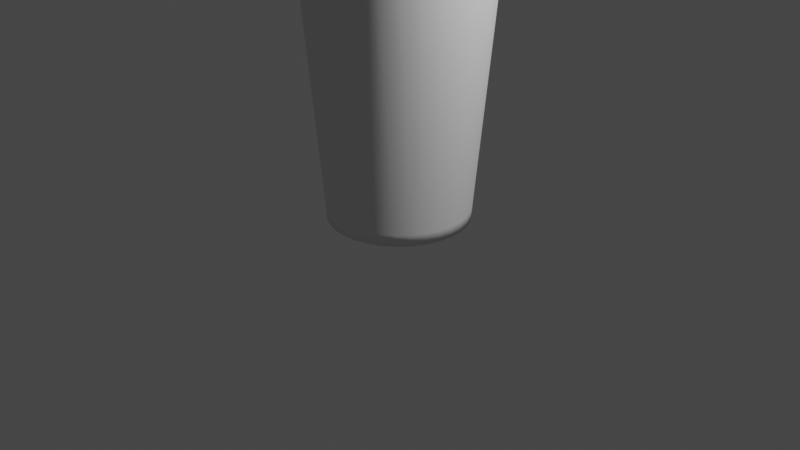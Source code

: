 # Source: Cup.blend  (saved by Blender 2.92.15; exported with 4.5.12 LTS)
import bpy
from mathutils import Matrix  # noqa: F401  (used for matrix-valued properties, if any)

bpy.ops.wm.read_factory_settings(use_empty=True)
scene = bpy.context.scene
scene.name = 'Scene'

# ---- collections
col_collection = bpy.data.collections.new('Collection'); scene.collection.children.link(col_collection)

# ---- world
world_world = bpy.data.worlds.new('World'); scene.world = world_world
world_world.use_nodes = True; world_world.node_tree.nodes.clear()
_N = world_world.node_tree.nodes; _L = world_world.node_tree.links
n0 = _N.new('ShaderNodeOutputWorld'); n0.name = 'World Output'; n0.location = (300, 300)
n1 = _N.new('ShaderNodeBackground'); n1.name = 'Background'; n1.location = (10, 300)
n1.inputs[0].default_value = (0.05088, 0.05088, 0.05088, 1.0)
_L.new(n1.outputs[0], n0.inputs[0])
n0.is_active_output = True
world_world.color = (0.05088, 0.05088, 0.05088)
world_world.use_sun_shadow = False
world_world.sun_shadow_jitter_overblur = 0.0

# ---- cameras
cam_camera = bpy.data.cameras.new('Camera')
cam_camera.clip_end = 100.0
cam_camera.ortho_scale = 7.314

# ---- lights
light_light = bpy.data.lights.new('Light', 'POINT')
light_light.transmission_factor = 0.0
light_light.energy = 1000.0
light_light.shadow_soft_size = 0.1
light_light.shadow_maximum_resolution = 0.006
light_light.use_absolute_resolution = True

# ---- meshes
me_cylinder = bpy.data.meshes.new('Cylinder')
me_cylinder.from_pydata([(4.629e-08, 0.5565, 0.01786), (0.0, 1.0, 3.295), (0.1086, 0.5458, 0.01786), (0.1951, 0.9808, 3.295), (0.213, 0.5141, 0.01786), (0.3827, 0.9239, 3.295), (0.3092, 0.4627, 0.01786), (0.5556, 0.8315, 3.295), (0.3935, 0.3935, 0.01786), (0.7071, 0.7071, 3.295), (0.4627, 0.3092, 0.01786), (0.8315, 0.5556, 3.295), (0.5141, 0.213, 0.01786), (0.9239, 0.3827, 3.295), (0.5458, 0.1086, 0.01786), (0.9808, 0.1951, 3.295), (0.5565, 1.759e-07, 0.01786), (1.0, 7.55e-08, 3.295), (0.5458, -0.1086, 0.01786), (0.9808, -0.1951, 3.295), (0.5141, -0.213, 0.01786), (0.9239, -0.3827, 3.295), (0.4627, -0.3092, 0.01786), (0.8315, -0.5556, 3.295), (0.3935, -0.3935, 0.01786), (0.7071, -0.7071, 3.295), (0.3092, -0.4627, 0.01786), (0.5556, -0.8315, 3.295), (0.213, -0.5141, 0.01786), (0.3827, -0.9239, 3.295), (0.1086, -0.5458, 0.01786), (0.1951, -0.9808, 3.295), (-1.35e-07, -0.5565, 0.01786), (-3.258e-07, -1.0, 3.295), (-0.1086, -0.5458, 0.01786), (-0.1951, -0.9808, 3.295), (-0.213, -0.5141, 0.01786), (-0.3827, -0.9239, 3.295), (-0.3092, -0.4627, 0.01786), (-0.5556, -0.8315, 3.295), (-0.3935, -0.3935, 0.01786), (-0.7071, -0.7071, 3.295), (-0.4627, -0.3092, 0.01786), (-0.8315, -0.5556, 3.295), (-0.5141, -0.213, 0.01786), (-0.9239, -0.3827, 3.295), (-0.5458, -0.1086, 0.01786), (-0.9808, -0.1951, 3.295), (-0.5565, 6.712e-07, 0.01786), (-1.0, 9.656e-07, 3.295), (-0.5458, 0.1086, 0.01786), (-0.9808, 0.1951, 3.295), (-0.5141, 0.213, 0.01786), (-0.9239, 0.3827, 3.295), (-0.4627, 0.3092, 0.01786), (-0.8315, 0.5556, 3.295), (-0.3935, 0.3935, 0.01786), (-0.7071, 0.7071, 3.295), (-0.3092, 0.4627, 0.01786), (-0.5556, 0.8315, 3.295), (-0.213, 0.5141, 0.01786), (-0.3827, 0.9239, 3.295), (-0.1086, 0.5458, 0.01786), (-0.1951, 0.9808, 3.295), (5.579e-08, 0.9574, 3.292), (0.1868, 0.939, 3.292), (0.3664, 0.8845, 3.292), (0.5319, 0.7961, 3.292), (0.677, 0.677, 3.292), (0.7961, 0.5319, 3.292), (0.8845, 0.3664, 3.292), (0.939, 0.1868, 3.292), (0.9574, 7.455e-08, 3.292), (0.939, -0.1868, 3.292), (0.8845, -0.3664, 3.292), (0.7961, -0.5319, 3.292), (0.677, -0.677, 3.292), (0.5319, -0.7961, 3.292), (0.3664, -0.8845, 3.292), (0.1868, -0.939, 3.292), (-2.562e-07, -0.9574, 3.292), (-0.1868, -0.939, 3.292), (-0.3664, -0.8845, 3.292), (-0.5319, -0.7961, 3.292), (-0.677, -0.677, 3.292), (-0.7961, -0.5319, 3.292), (-0.8845, -0.3664, 3.292), (-0.939, -0.1868, 3.292), (-0.9574, 9.267e-07, 3.292), (-0.939, 0.1868, 3.292), (-0.8845, 0.3664, 3.292), (-0.796, 0.5319, 3.292), (-0.677, 0.677, 3.292), (-0.5319, 0.7961, 3.292), (-0.3664, 0.8845, 3.292), (-0.1868, 0.939, 3.292), (9.279e-08, 0.6967, 0.3215), (0.1359, 0.6833, 0.3215), (0.2666, 0.6437, 0.3215), (0.3871, 0.5793, 0.3215), (0.4927, 0.4927, 0.3215), (0.5793, 0.3871, 0.3215), (0.6437, 0.2666, 0.3215), (0.6833, 0.1359, 0.3215), (0.6967, 1.409e-07, 0.3215), (0.6833, -0.1359, 0.3215), (0.6437, -0.2666, 0.3215), (0.5793, -0.3871, 0.3215), (0.4927, -0.4927, 0.3215), (0.3871, -0.5793, 0.3215), (0.2666, -0.6437, 0.3215), (0.1359, -0.6833, 0.3215), (-1.342e-07, -0.6967, 0.3215), (-0.1359, -0.6833, 0.3215), (-0.2666, -0.6437, 0.3215), (-0.3871, -0.5793, 0.3215), (-0.4927, -0.4927, 0.3215), (-0.5793, -0.3871, 0.3215), (-0.6437, -0.2666, 0.3215), (-0.6833, -0.1359, 0.3215), (-0.6967, 7.611e-07, 0.3215), (-0.6833, 0.1359, 0.3215), (-0.6437, 0.2666, 0.3215), (-0.5793, 0.3871, 0.3215), (-0.4927, 0.4927, 0.3215), (-0.3871, 0.5793, 0.3215), (-0.2666, 0.6437, 0.3215), (-0.1359, 0.6833, 0.3215), (0.1106, 0.5561, 0.3827), (1.184e-07, 0.567, 0.3827), (0.217, 0.5239, 0.3827), (0.315, 0.4715, 0.3827), (0.4009, 0.4009, 0.3827), (0.4715, 0.315, 0.3827), (0.5239, 0.217, 0.3827), (0.5561, 0.1106, 0.3827), (0.567, 1.777e-07, 0.3827), (0.5561, -0.1106, 0.3827), (0.5239, -0.217, 0.3827), (0.4715, -0.315, 0.3827), (0.4009, -0.4009, 0.3827), (0.315, -0.4715, 0.3827), (0.217, -0.5239, 0.3827), (0.1106, -0.5561, 0.3827), (-6.64e-08, -0.567, 0.3827), (-0.1106, -0.5561, 0.3827), (-0.217, -0.5239, 0.3827), (-0.315, -0.4715, 0.3827), (-0.4009, -0.4009, 0.3827), (-0.4715, -0.315, 0.3827), (-0.5239, -0.217, 0.3827), (-0.5561, -0.1106, 0.3827), (-0.567, 6.824e-07, 0.3827), (-0.5561, 0.1106, 0.3827), (-0.5239, 0.217, 0.3827), (-0.4715, 0.315, 0.3827), (-0.4009, 0.4009, 0.3827), (-0.315, 0.4715, 0.3827), (-0.217, 0.5239, 0.3827), (-0.1106, 0.5561, 0.3827), (5.38e-10, 0.9955, 3.242), (0.1942, 0.9764, 3.242), (0.381, 0.9198, 3.242), (0.5531, 0.8278, 3.242), (0.704, 0.704, 3.242), (0.8278, 0.5531, 3.242), (0.9198, 0.381, 3.242), (0.9764, 0.1942, 3.242), (0.9955, 7.647e-08, 3.242), (0.9764, -0.1942, 3.242), (0.9198, -0.381, 3.242), (0.8278, -0.5531, 3.242), (0.704, -0.704, 3.242), (0.5531, -0.8278, 3.242), (0.381, -0.9198, 3.242), (0.1942, -0.9764, 3.242), (-3.239e-07, -0.9955, 3.242), (-0.1942, -0.9764, 3.242), (-0.381, -0.9198, 3.242), (-0.5531, -0.8278, 3.242), (-0.704, -0.704, 3.242), (-0.8278, -0.5531, 3.242), (-0.9198, -0.381, 3.242), (-0.9764, -0.1942, 3.242), (-0.9955, 9.626e-07, 3.242), (-0.9764, 0.1942, 3.242), (-0.9198, 0.381, 3.242), (-0.8278, 0.5531, 3.242), (-0.704, 0.704, 3.242), (-0.5531, 0.8278, 3.242), (-0.381, 0.9198, 3.242), (-0.1942, 0.9764, 3.242), (0.792, 0.5292, 3.236), (0.88, 0.3645, 3.236), (-0.5292, -0.792, 3.236), (-0.6735, -0.6735, 3.236), (0.9342, 0.1858, 3.236), (-0.792, -0.5292, 3.236), (0.9525, 7.58e-08, 3.236), (-0.88, -0.3645, 3.236), (0.9342, -0.1858, 3.236), (-0.9342, -0.1858, 3.236), (0.88, -0.3645, 3.236), (-0.9525, 9.236e-07, 3.236), (0.792, -0.5292, 3.236), (-0.9342, 0.1858, 3.236), (0.6735, -0.6735, 3.236), (-0.88, 0.3645, 3.236), (0.5292, -0.792, 3.236), (-0.792, 0.5292, 3.236), (0.3645, -0.88, 3.236), (5.649e-08, 0.9525, 3.236), (0.1858, 0.9342, 3.236), (-0.6735, 0.6735, 3.236), (0.1858, -0.9342, 3.236), (0.3645, 0.88, 3.236), (-0.5292, 0.792, 3.236), (-2.539e-07, -0.9525, 3.236), (0.5292, 0.792, 3.236), (-0.3645, 0.88, 3.236), (-0.1858, -0.9342, 3.236), (0.6735, 0.6735, 3.236), (-0.1858, 0.9342, 3.236), (-0.3645, -0.88, 3.236), (0.1427, 0.7175, 0.06076), (0.28, 0.6759, 0.06076), (0.4064, 0.6083, 0.06076), (0.5173, 0.5173, 0.06076), (0.6083, 0.4064, 0.06076), (0.6759, 0.28, 0.06076), (0.7175, 0.1427, 0.06076), (0.7316, 1.341e-07, 0.06076), (0.7175, -0.1427, 0.06076), (0.6759, -0.28, 0.06076), (0.6083, -0.4064, 0.06076), (0.5173, -0.5173, 0.06076), (0.4064, -0.6083, 0.06076), (0.28, -0.6759, 0.06076), (0.1427, -0.7175, 0.06076), (-2.06e-07, -0.7316, 0.06076), (-0.1427, -0.7175, 0.06076), (-0.28, -0.6759, 0.06076), (-0.4064, -0.6083, 0.06076), (-0.5173, -0.5173, 0.06076), (-0.6083, -0.4064, 0.06076), (-0.6759, -0.28, 0.06076), (-0.7175, -0.1427, 0.06076), (-0.7316, 7.852e-07, 0.06076), (-0.7175, 0.1427, 0.06076), (-0.6759, 0.28, 0.06076), (-0.6083, 0.4064, 0.06076), (-0.5173, 0.5173, 0.06076), (-0.4064, 0.6083, 0.06076), (-0.28, 0.6759, 0.06076), (-0.1427, 0.7175, 0.06076), (3.239e-08, 0.7316, 0.06076), (3.166e-08, 0.7376, 0.1799), (0.1439, 0.7234, 0.1799), (0.2823, 0.6815, 0.1799), (0.4098, 0.6133, 0.1799), (0.5216, 0.5216, 0.1799), (0.6133, 0.4098, 0.1799), (0.6815, 0.2823, 0.1799), (0.7234, 0.1439, 0.1799), (0.7376, 1.327e-07, 0.1799), (0.7234, -0.1439, 0.1799), (0.6815, -0.2823, 0.1799), (0.6133, -0.4098, 0.1799), (0.5216, -0.5216, 0.1799), (0.4098, -0.6133, 0.1799), (0.2823, -0.6815, 0.1799), (0.1439, -0.7234, 0.1799), (-2.087e-07, -0.7376, 0.1799), (-0.1439, -0.7234, 0.1799), (-0.2823, -0.6815, 0.1799), (-0.4098, -0.6133, 0.1799), (-0.5216, -0.5216, 0.1799), (-0.6133, -0.4098, 0.1799), (-0.6815, -0.2823, 0.1799), (-0.7234, -0.1439, 0.1799), (-0.7376, 7.893e-07, 0.1799), (-0.7234, 0.1439, 0.1799), (-0.6815, 0.2823, 0.1799), (-0.6133, 0.4098, 0.1799), (-0.5216, 0.5216, 0.1799), (-0.4098, 0.6133, 0.1799), (-0.2823, 0.6815, 0.1799), (-0.1439, 0.7234, 0.1799), (0.5913, 0.3951, 0.4852), (-0.3951, -0.5912, 0.4852), (9.075e-08, 0.7111, 0.4852), (0.657, 0.2721, 0.4852), (-0.5028, -0.5028, 0.4852), (0.6974, 0.1387, 0.4852), (-0.5913, -0.3951, 0.4852), (0.7111, 1.373e-07, 0.4852), (-0.657, -0.2721, 0.4852), (0.6974, -0.1387, 0.4852), (-0.6974, -0.1387, 0.4852), (0.657, -0.2721, 0.4852), (-0.7111, 7.702e-07, 0.4852), (0.5913, -0.3951, 0.4852), (-0.6974, 0.1387, 0.4852), (0.5028, -0.5028, 0.4852), (-0.657, 0.2721, 0.4852), (0.3951, -0.5913, 0.4852), (-0.5912, 0.3951, 0.4852), (0.2721, -0.657, 0.4852), (0.1387, 0.6974, 0.4852), (-0.5028, 0.5028, 0.4852), (0.1387, -0.6974, 0.4852), (0.2721, 0.657, 0.4852), (-0.3951, 0.5913, 0.4852), (-1.41e-07, -0.7111, 0.4852), (0.3951, 0.5913, 0.4852), (-0.2721, 0.657, 0.4852), (-0.1387, -0.6974, 0.4852), (0.5028, 0.5028, 0.4852), (-0.1387, 0.6974, 0.4852), (-0.2721, -0.657, 0.4852)], [], [(160, 1, 3, 161), (161, 3, 5, 162), (162, 5, 7, 163), (163, 7, 9, 164), (164, 9, 11, 165), (165, 11, 13, 166), (166, 13, 15, 167), (167, 15, 17, 168), (168, 17, 19, 169), (169, 19, 21, 170), (170, 21, 23, 171), (171, 23, 25, 172), (172, 25, 27, 173), (173, 27, 29, 174), (174, 29, 31, 175), (175, 31, 33, 176), (176, 33, 35, 177), (177, 35, 37, 178), (178, 37, 39, 179), (179, 39, 41, 180), (180, 41, 43, 181), (181, 43, 45, 182), (182, 45, 47, 183), (183, 47, 49, 184), (184, 49, 51, 185), (185, 51, 53, 186), (186, 53, 55, 187), (187, 55, 57, 188), (188, 57, 59, 189), (189, 59, 61, 190), (7, 5, 66, 67), (190, 61, 63, 191), (191, 63, 1, 160), (0, 2, 4, 6, 8, 10, 12, 14, 16, 18, 20, 22, 24, 26, 28, 30, 32, 34, 36, 38, 40, 42, 44, 46, 48, 50, 52, 54, 56, 58, 60, 62), (291, 288, 101, 102), (25, 23, 75, 76), (43, 41, 84, 85), (61, 59, 93, 94), (17, 15, 71, 72), (35, 33, 80, 81), (53, 51, 89, 90), (9, 7, 67, 68), (27, 25, 76, 77), (45, 43, 85, 86), (63, 61, 94, 95), (19, 17, 72, 73), (37, 35, 81, 82), (55, 53, 90, 91), (11, 9, 68, 69), (29, 27, 77, 78), (47, 45, 86, 87), (3, 1, 64, 65), (1, 63, 95, 64), (21, 19, 73, 74), (39, 37, 82, 83), (57, 55, 91, 92), (13, 11, 69, 70), (31, 29, 78, 79), (49, 47, 87, 88), (5, 3, 65, 66), (23, 21, 74, 75), (41, 39, 83, 84), (59, 57, 92, 93), (15, 13, 70, 71), (33, 31, 79, 80), (51, 49, 88, 89), (105, 104, 136, 137), (292, 289, 115, 116), (293, 291, 102, 103), (294, 292, 116, 117), (295, 293, 103, 104), (296, 294, 117, 118), (297, 295, 104, 105), (298, 296, 118, 119), (299, 297, 105, 106), (300, 298, 119, 120), (301, 299, 106, 107), (302, 300, 120, 121), (303, 301, 107, 108), (304, 302, 121, 122), (305, 303, 108, 109), (306, 304, 122, 123), (307, 305, 109, 110), (308, 290, 96, 97), (309, 306, 123, 124), (310, 307, 110, 111), (311, 308, 97, 98), (312, 309, 124, 125), (313, 310, 111, 112), (314, 311, 98, 99), (315, 312, 125, 126), (316, 313, 112, 113), (317, 314, 99, 100), (318, 315, 126, 127), (319, 316, 113, 114), (288, 317, 100, 101), (290, 318, 127, 96), (289, 319, 114, 115), (128, 129, 159, 158, 157, 156, 155, 154, 153, 152, 151, 150, 149, 148, 147, 146, 145, 144, 143, 142, 141, 140, 139, 138, 137, 136, 135, 134, 133, 132, 131, 130), (119, 118, 150, 151), (106, 105, 137, 138), (120, 119, 151, 152), (107, 106, 138, 139), (121, 120, 152, 153), (108, 107, 139, 140), (122, 121, 153, 154), (109, 108, 140, 141), (123, 122, 154, 155), (110, 109, 141, 142), (97, 96, 129, 128), (124, 123, 155, 156), (111, 110, 142, 143), (98, 97, 128, 130), (125, 124, 156, 157), (112, 111, 143, 144), (99, 98, 130, 131), (126, 125, 157, 158), (113, 112, 144, 145), (100, 99, 131, 132), (127, 126, 158, 159), (114, 113, 145, 146), (101, 100, 132, 133), (96, 127, 159, 129), (115, 114, 146, 147), (102, 101, 133, 134), (116, 115, 147, 148), (103, 102, 134, 135), (117, 116, 148, 149), (104, 103, 135, 136), (118, 117, 149, 150), (287, 191, 160, 256), (286, 190, 191, 287), (285, 189, 190, 286), (284, 188, 189, 285), (283, 187, 188, 284), (282, 186, 187, 283), (281, 185, 186, 282), (280, 184, 185, 281), (279, 183, 184, 280), (278, 182, 183, 279), (277, 181, 182, 278), (276, 180, 181, 277), (275, 179, 180, 276), (274, 178, 179, 275), (273, 177, 178, 274), (272, 176, 177, 273), (271, 175, 176, 272), (270, 174, 175, 271), (269, 173, 174, 270), (268, 172, 173, 269), (267, 171, 172, 268), (266, 170, 171, 267), (265, 169, 170, 266), (264, 168, 169, 265), (263, 167, 168, 264), (262, 166, 167, 263), (261, 165, 166, 262), (260, 164, 165, 261), (259, 163, 164, 260), (258, 162, 163, 259), (257, 161, 162, 258), (256, 160, 161, 257), (83, 82, 223, 194), (64, 95, 222, 211), (69, 68, 221, 192), (82, 81, 220, 223), (95, 94, 219, 222), (68, 67, 218, 221), (81, 80, 217, 220), (94, 93, 216, 219), (67, 66, 215, 218), (80, 79, 214, 217), (93, 92, 213, 216), (66, 65, 212, 215), (79, 78, 210, 214), (92, 91, 209, 213), (65, 64, 211, 212), (78, 77, 208, 210), (91, 90, 207, 209), (77, 76, 206, 208), (90, 89, 205, 207), (76, 75, 204, 206), (89, 88, 203, 205), (75, 74, 202, 204), (88, 87, 201, 203), (74, 73, 200, 202), (87, 86, 199, 201), (73, 72, 198, 200), (86, 85, 197, 199), (72, 71, 196, 198), (85, 84, 195, 197), (71, 70, 193, 196), (84, 83, 194, 195), (70, 69, 192, 193), (0, 255, 224, 2), (2, 224, 225, 4), (4, 225, 226, 6), (6, 226, 227, 8), (8, 227, 228, 10), (10, 228, 229, 12), (12, 229, 230, 14), (14, 230, 231, 16), (16, 231, 232, 18), (18, 232, 233, 20), (20, 233, 234, 22), (22, 234, 235, 24), (24, 235, 236, 26), (26, 236, 237, 28), (28, 237, 238, 30), (30, 238, 239, 32), (32, 239, 240, 34), (34, 240, 241, 36), (36, 241, 242, 38), (38, 242, 243, 40), (40, 243, 244, 42), (42, 244, 245, 44), (44, 245, 246, 46), (46, 246, 247, 48), (48, 247, 248, 50), (50, 248, 249, 52), (52, 249, 250, 54), (54, 250, 251, 56), (56, 251, 252, 58), (58, 252, 253, 60), (60, 253, 254, 62), (62, 254, 255, 0), (255, 256, 257, 224), (224, 257, 258, 225), (225, 258, 259, 226), (226, 259, 260, 227), (227, 260, 261, 228), (228, 261, 262, 229), (229, 262, 263, 230), (230, 263, 264, 231), (231, 264, 265, 232), (232, 265, 266, 233), (233, 266, 267, 234), (234, 267, 268, 235), (235, 268, 269, 236), (236, 269, 270, 237), (237, 270, 271, 238), (238, 271, 272, 239), (239, 272, 273, 240), (240, 273, 274, 241), (241, 274, 275, 242), (242, 275, 276, 243), (243, 276, 277, 244), (244, 277, 278, 245), (245, 278, 279, 246), (246, 279, 280, 247), (247, 280, 281, 248), (248, 281, 282, 249), (249, 282, 283, 250), (250, 283, 284, 251), (251, 284, 285, 252), (252, 285, 286, 253), (253, 286, 287, 254), (254, 287, 256, 255), (194, 223, 319, 289), (211, 222, 318, 290), (192, 221, 317, 288), (223, 220, 316, 319), (222, 219, 315, 318), (221, 218, 314, 317), (220, 217, 313, 316), (219, 216, 312, 315), (218, 215, 311, 314), (217, 214, 310, 313), (216, 213, 309, 312), (215, 212, 308, 311), (214, 210, 307, 310), (213, 209, 306, 309), (212, 211, 290, 308), (210, 208, 305, 307), (209, 207, 304, 306), (208, 206, 303, 305), (207, 205, 302, 304), (206, 204, 301, 303), (205, 203, 300, 302), (204, 202, 299, 301), (203, 201, 298, 300), (202, 200, 297, 299), (201, 199, 296, 298), (200, 198, 295, 297), (199, 197, 294, 296), (198, 196, 293, 295), (197, 195, 292, 294), (196, 193, 291, 293), (195, 194, 289, 292), (193, 192, 288, 291)])
me_cylinder.polygons.foreach_set('use_smooth', [True] * 290)
_uv = me_cylinder.uv_layers.new(name='UVMap')
_uv.uv.foreach_set('vector', [1.0, 0.9919, 1.0, 1.0, 0.9688, 1.0, 0.9688, 0.9919, 0.9688, 0.9919, 0.9688, 1.0, 0.9375, 1.0, 0.9375, 0.9919, 0.9375, 0.9919, 0.9375, 1.0, 0.9062, 1.0, 0.9062, 0.9919, 0.9062, 0.9919, 0.9062, 1.0, 0.875, 1.0, 0.875, 0.9919, 0.875, 0.9919, 0.875, 1.0, 0.8438, 1.0, 0.8438, 0.9919, 0.8438, 0.9919, 0.8438, 1.0, 0.8125, 1.0, 0.8125, 0.9919, 0.8125, 0.9919, 0.8125, 1.0, 0.7812, 1.0, 0.7812, 0.9919, 0.7812, 0.9919, 0.7812, 1.0, 0.75, 1.0, 0.75, 0.9919, 0.75, 0.9919, 0.75, 1.0, 0.7188, 1.0, 0.7188, 0.9919, 0.7188, 0.9919, 0.7188, 1.0, 0.6875, 1.0, 0.6875, 0.9919, 0.6875, 0.9919, 0.6875, 1.0, 0.6562, 1.0, 0.6562, 0.9919, 0.6562, 0.9919, 0.6562, 1.0, 0.625, 1.0, 0.625, 0.9919, 0.625, 0.9919, 0.625, 1.0, 0.5938, 1.0, 0.5938, 0.9919, 0.5938, 0.9919, 0.5938, 1.0, 0.5625, 1.0, 0.5625, 0.9919, 0.5625, 0.9919, 0.5625, 1.0, 0.5312, 1.0, 0.5312, 0.9919, 0.5312, 0.9919, 0.5312, 1.0, 0.5, 1.0, 0.5, 0.9919, 0.5, 0.9919, 0.5, 1.0, 0.4688, 1.0, 0.4688, 0.9919, 0.4688, 0.9919, 0.4688, 1.0, 0.4375, 1.0, 0.4375, 0.9919, 0.4375, 0.9919, 0.4375, 1.0, 0.4062, 1.0, 0.4062, 0.9919, 0.4062, 0.9919, 0.4062, 1.0, 0.375, 1.0, 0.375, 0.9919, 0.375, 0.9919, 0.375, 1.0, 0.3438, 1.0, 0.3438, 0.9919, 0.3438, 0.9919, 0.3438, 1.0, 0.3125, 1.0, 0.3125, 0.9919, 0.3125, 0.9919, 0.3125, 1.0, 0.2812, 1.0, 0.2812, 0.9919, 0.2812, 0.9919, 0.2812, 1.0, 0.25, 1.0, 0.25, 0.9919, 0.25, 0.9919, 0.25, 1.0, 0.2188, 1.0, 0.2188, 0.9919, 0.2188, 0.9919, 0.2188, 1.0, 0.1875, 1.0, 0.1875, 0.9919, 0.1875, 0.9919, 0.1875, 1.0, 0.1562, 1.0, 0.1562, 0.9919, 0.1562, 0.9919, 0.1562, 1.0, 0.125, 1.0, 0.125, 0.9919, 0.125, 0.9919, 0.125, 1.0, 0.09375, 1.0, 0.09375, 0.9919, 0.09375, 0.9919, 0.09375, 1.0, 0.0625, 1.0, 0.0625, 0.9919, 0.9062, 1.0, 0.9375, 1.0, 0.9375, 1.0, 0.9062, 1.0, 0.0625, 0.9919, 0.0625, 1.0, 0.03125, 1.0, 0.03125, 0.9919, 0.03125, 0.9919, 0.03125, 1.0, 0.0, 1.0, 0.0, 0.9919, 0.75, 0.49, 0.7968, 0.4854, 0.8418, 0.4717, 0.8833, 0.4496, 0.9197, 0.4197, 0.9496, 0.3833, 0.9717, 0.3418, 0.9854, 0.2968, 0.99, 0.25, 0.9854, 0.2032, 0.9717, 0.1582, 0.9496, 0.1167, 0.9197, 0.08029, 0.8833, 0.05045, 0.8418, 0.02827, 0.7968, 0.01461, 0.75, 0.01, 0.7032, 0.01461, 0.6582, 0.02827, 0.6167, 0.05045, 0.5803, 0.08029, 0.5504, 0.1167, 0.5283, 0.1582, 0.5146, 0.2032, 0.51, 0.25, 0.5146, 0.2968, 0.5283, 0.3418, 0.5504, 0.3833, 0.5803, 0.4197, 0.6167, 0.4496, 0.6582, 0.4717, 0.7032, 0.4854, 0.8125, 1.0, 0.8438, 1.0, 0.8438, 1.0, 0.8125, 1.0, 0.625, 1.0, 0.6562, 1.0, 0.6562, 1.0, 0.625, 1.0, 0.3438, 1.0, 0.375, 1.0, 0.375, 1.0, 0.3438, 1.0, 0.0625, 1.0, 0.09375, 1.0, 0.09375, 1.0, 0.0625, 1.0, 0.75, 1.0, 0.7812, 1.0, 0.7812, 1.0, 0.75, 1.0, 0.4688, 1.0, 0.5, 1.0, 0.5, 1.0, 0.4688, 1.0, 0.1875, 1.0, 0.2188, 1.0, 0.2188, 1.0, 0.1875, 1.0, 0.875, 1.0, 0.9062, 1.0, 0.9062, 1.0, 0.875, 1.0, 0.5938, 1.0, 0.625, 1.0, 0.625, 1.0, 0.5938, 1.0, 0.3125, 1.0, 0.3438, 1.0, 0.3438, 1.0, 0.3125, 1.0, 0.03125, 1.0, 0.0625, 1.0, 0.0625, 1.0, 0.03125, 1.0, 0.7188, 1.0, 0.75, 1.0, 0.75, 1.0, 0.7188, 1.0, 0.4375, 1.0, 0.4688, 1.0, 0.4688, 1.0, 0.4375, 1.0, 0.1562, 1.0, 0.1875, 1.0, 0.1875, 1.0, 0.1562, 1.0, 0.8438, 1.0, 0.875, 1.0, 0.875, 1.0, 0.8438, 1.0, 0.5625, 1.0, 0.5938, 1.0, 0.5938, 1.0, 0.5625, 1.0, 0.2812, 1.0, 0.3125, 1.0, 0.3125, 1.0, 0.2812, 1.0, 0.9688, 1.0, 1.0, 1.0, 1.0, 1.0, 0.9688, 1.0, 0.0, 1.0, 0.03125, 1.0, 0.03125, 1.0, 0.0, 1.0, 0.6875, 1.0, 0.7188, 1.0, 0.7188, 1.0, 0.6875, 1.0, 0.4062, 1.0, 0.4375, 1.0, 0.4375, 1.0, 0.4062, 1.0, 0.125, 1.0, 0.1562, 1.0, 0.1562, 1.0, 0.125, 1.0, 0.8125, 1.0, 0.8438, 1.0, 0.8438, 1.0, 0.8125, 1.0, 0.5312, 1.0, 0.5625, 1.0, 0.5625, 1.0, 0.5312, 1.0, 0.25, 1.0, 0.2812, 1.0, 0.2812, 1.0, 0.25, 1.0, 0.9375, 1.0, 0.9688, 1.0, 0.9688, 1.0, 0.9375, 1.0, 0.6562, 1.0, 0.6875, 1.0, 0.6875, 1.0, 0.6562, 1.0, 0.375, 1.0, 0.4062, 1.0, 0.4062, 1.0, 0.375, 1.0, 0.09375, 1.0, 0.125, 1.0, 0.125, 1.0, 0.09375, 1.0, 0.7812, 1.0, 0.8125, 1.0, 0.8125, 1.0, 0.7812, 1.0, 0.5, 1.0, 0.5312, 1.0, 0.5312, 1.0, 0.5, 1.0, 0.2188, 1.0, 0.25, 1.0, 0.25, 1.0, 0.2188, 1.0, 0.7188, 1.0, 0.75, 1.0, 0.75, 1.0, 0.7188, 1.0, 0.375, 1.0, 0.4063, 1.0, 0.4062, 1.0, 0.375, 1.0, 0.7812, 1.0, 0.8125, 1.0, 0.8125, 1.0, 0.7812, 1.0, 0.3437, 1.0, 0.375, 1.0, 0.375, 1.0, 0.3438, 1.0, 0.75, 1.0, 0.7812, 1.0, 0.7812, 1.0, 0.75, 1.0, 0.3125, 1.0, 0.3437, 1.0, 0.3438, 1.0, 0.3125, 1.0, 0.7188, 1.0, 0.75, 1.0, 0.75, 1.0, 0.7188, 1.0, 0.2812, 1.0, 0.3125, 1.0, 0.3125, 1.0, 0.2812, 1.0, 0.6875, 1.0, 0.7188, 1.0, 0.7188, 1.0, 0.6875, 1.0, 0.25, 1.0, 0.2812, 1.0, 0.2812, 1.0, 0.25, 1.0, 0.6562, 1.0, 0.6875, 1.0, 0.6875, 1.0, 0.6562, 1.0, 0.2188, 1.0, 0.25, 1.0, 0.25, 1.0, 0.2188, 1.0, 0.625, 1.0, 0.6562, 1.0, 0.6562, 1.0, 0.625, 1.0, 0.1875, 1.0, 0.2188, 1.0, 0.2188, 1.0, 0.1875, 1.0, 0.5938, 1.0, 0.625, 1.0, 0.625, 1.0, 0.5938, 1.0, 0.1562, 1.0, 0.1875, 1.0, 0.1875, 1.0, 0.1562, 1.0, 0.5625, 1.0, 0.5938, 1.0, 0.5938, 1.0, 0.5625, 1.0, 0.9687, 1.0, 1.0, 1.0, 1.0, 1.0, 0.9688, 1.0, 0.125, 1.0, 0.1562, 1.0, 0.1562, 1.0, 0.125, 1.0, 0.5312, 1.0, 0.5625, 1.0, 0.5625, 1.0, 0.5312, 1.0, 0.9375, 1.0, 0.9687, 1.0, 0.9688, 1.0, 0.9375, 1.0, 0.09375, 1.0, 0.125, 1.0, 0.125, 1.0, 0.09375, 1.0, 0.5, 1.0, 0.5312, 1.0, 0.5312, 1.0, 0.5, 1.0, 0.9062, 1.0, 0.9375, 1.0, 0.9375, 1.0, 0.9062, 1.0, 0.0625, 1.0, 0.09375, 1.0, 0.09375, 1.0, 0.0625, 1.0, 0.4688, 1.0, 0.5, 1.0, 0.5, 1.0, 0.4688, 1.0, 0.875, 1.0, 0.9062, 1.0, 0.9062, 1.0, 0.875, 1.0, 0.03125, 1.0, 0.0625, 1.0, 0.0625, 1.0, 0.03125, 1.0, 0.4375, 1.0, 0.4688, 1.0, 0.4688, 1.0, 0.4375, 1.0, 0.8438, 1.0, 0.875, 1.0, 0.875, 1.0, 0.8438, 1.0, 0.0, 1.0, 0.03125, 1.0, 0.03125, 1.0, 0.0, 1.0, 0.4063, 1.0, 0.4375, 1.0, 0.4375, 1.0, 0.4062, 1.0, 0.2968, 0.4854, 0.25, 0.49, 0.2032, 0.4854, 0.1582, 0.4717, 0.1167, 0.4496, 0.08029, 0.4197, 0.05045, 0.3833, 0.02827, 0.3418, 0.01461, 0.2968, 0.01, 0.25, 0.01461, 0.2032, 0.02827, 0.1582, 0.05045, 0.1167, 0.08029, 0.08029, 0.1167, 0.05045, 0.1582, 0.02827, 0.2032, 0.01461, 0.25, 0.01, 0.2968, 0.01461, 0.3418, 0.02827, 0.3833, 0.05045, 0.4197, 0.08029, 0.4496, 0.1167, 0.4717, 0.1582, 0.4854, 0.2032, 0.49, 0.25, 0.4854, 0.2968, 0.4717, 0.3418, 0.4496, 0.3833, 0.4197, 0.4197, 0.3833, 0.4496, 0.3418, 0.4717, 0.2812, 1.0, 0.3125, 1.0, 0.3125, 1.0, 0.2812, 1.0, 0.6875, 1.0, 0.7188, 1.0, 0.7188, 1.0, 0.6875, 1.0, 0.25, 1.0, 0.2812, 1.0, 0.2812, 1.0, 0.25, 1.0, 0.6562, 1.0, 0.6875, 1.0, 0.6875, 1.0, 0.6562, 1.0, 0.2188, 1.0, 0.25, 1.0, 0.25, 1.0, 0.2188, 1.0, 0.625, 1.0, 0.6562, 1.0, 0.6562, 1.0, 0.625, 1.0, 0.1875, 1.0, 0.2188, 1.0, 0.2188, 1.0, 0.1875, 1.0, 0.5938, 1.0, 0.625, 1.0, 0.625, 1.0, 0.5938, 1.0, 0.1562, 1.0, 0.1875, 1.0, 0.1875, 1.0, 0.1562, 1.0, 0.5625, 1.0, 0.5938, 1.0, 0.5938, 1.0, 0.5625, 1.0, 0.9688, 1.0, 1.0, 1.0, 1.0, 1.0, 0.9688, 1.0, 0.125, 1.0, 0.1562, 1.0, 0.1562, 1.0, 0.125, 1.0, 0.5312, 1.0, 0.5625, 1.0, 0.5625, 1.0, 0.5312, 1.0, 0.9375, 1.0, 0.9688, 1.0, 0.9688, 1.0, 0.9375, 1.0, 0.09375, 1.0, 0.125, 1.0, 0.125, 1.0, 0.09375, 1.0, 0.5, 1.0, 0.5312, 1.0, 0.5312, 1.0, 0.5, 1.0, 0.9062, 1.0, 0.9375, 1.0, 0.9375, 1.0, 0.9062, 1.0, 0.0625, 1.0, 0.09375, 1.0, 0.09375, 1.0, 0.0625, 1.0, 0.4688, 1.0, 0.5, 1.0, 0.5, 1.0, 0.4688, 1.0, 0.875, 1.0, 0.9062, 1.0, 0.9062, 1.0, 0.875, 1.0, 0.03125, 1.0, 0.0625, 1.0, 0.0625, 1.0, 0.03125, 1.0, 0.4375, 1.0, 0.4688, 1.0, 0.4688, 1.0, 0.4375, 1.0, 0.8438, 1.0, 0.875, 1.0, 0.875, 1.0, 0.8438, 1.0, 0.0, 1.0, 0.03125, 1.0, 0.03125, 1.0, 0.0, 1.0, 0.4062, 1.0, 0.4375, 1.0, 0.4375, 1.0, 0.4062, 1.0, 0.8125, 1.0, 0.8438, 1.0, 0.8438, 1.0, 0.8125, 1.0, 0.375, 1.0, 0.4062, 1.0, 0.4062, 1.0, 0.375, 1.0, 0.7812, 1.0, 0.8125, 1.0, 0.8125, 1.0, 0.7812, 1.0, 0.3438, 1.0, 0.375, 1.0, 0.375, 1.0, 0.3438, 1.0, 0.75, 1.0, 0.7812, 1.0, 0.7812, 1.0, 0.75, 1.0, 0.3125, 1.0, 0.3438, 1.0, 0.3438, 1.0, 0.3125, 1.0, 0.03125, 0.5247, 0.03125, 0.9919, 0.0, 0.9919, 0.0, 0.5247, 0.0625, 0.5247, 0.0625, 0.9919, 0.03125, 0.9919, 0.03125, 0.5247, 0.09375, 0.5247, 0.09375, 0.9919, 0.0625, 0.9919, 0.0625, 0.5247, 0.125, 0.5247, 0.125, 0.9919, 0.09375, 0.9919, 0.09375, 0.5247, 0.1562, 0.5247, 0.1562, 0.9919, 0.125, 0.9919, 0.125, 0.5247, 0.1875, 0.5247, 0.1875, 0.9919, 0.1562, 0.9919, 0.1562, 0.5247, 0.2188, 0.5247, 0.2188, 0.9919, 0.1875, 0.9919, 0.1875, 0.5247, 0.25, 0.5247, 0.25, 0.9919, 0.2188, 0.9919, 0.2188, 0.5247, 0.2812, 0.5247, 0.2812, 0.9919, 0.25, 0.9919, 0.25, 0.5247, 0.3125, 0.5247, 0.3125, 0.9919, 0.2812, 0.9919, 0.2812, 0.5247, 0.3438, 0.5247, 0.3438, 0.9919, 0.3125, 0.9919, 0.3125, 0.5247, 0.375, 0.5247, 0.375, 0.9919, 0.3438, 0.9919, 0.3438, 0.5247, 0.4062, 0.5247, 0.4062, 0.9919, 0.375, 0.9919, 0.375, 0.5247, 0.4375, 0.5247, 0.4375, 0.9919, 0.4062, 0.9919, 0.4062, 0.5247, 0.4687, 0.5247, 0.4688, 0.9919, 0.4375, 0.9919, 0.4375, 0.5247, 0.5, 0.5247, 0.5, 0.9919, 0.4688, 0.9919, 0.4687, 0.5247, 0.5312, 0.5247, 0.5312, 0.9919, 0.5, 0.9919, 0.5, 0.5247, 0.5625, 0.5247, 0.5625, 0.9919, 0.5312, 0.9919, 0.5312, 0.5247, 0.5938, 0.5247, 0.5938, 0.9919, 0.5625, 0.9919, 0.5625, 0.5247, 0.625, 0.5247, 0.625, 0.9919, 0.5938, 0.9919, 0.5938, 0.5247, 0.6562, 0.5247, 0.6562, 0.9919, 0.625, 0.9919, 0.625, 0.5247, 0.6875, 0.5247, 0.6875, 0.9919, 0.6562, 0.9919, 0.6562, 0.5247, 0.7187, 0.5247, 0.7188, 0.9919, 0.6875, 0.9919, 0.6875, 0.5247, 0.75, 0.5247, 0.75, 0.9919, 0.7188, 0.9919, 0.7187, 0.5247, 0.7812, 0.5247, 0.7812, 0.9919, 0.75, 0.9919, 0.75, 0.5247, 0.8125, 0.5247, 0.8125, 0.9919, 0.7812, 0.9919, 0.7812, 0.5247, 0.8437, 0.5247, 0.8438, 0.9919, 0.8125, 0.9919, 0.8125, 0.5247, 0.875, 0.5247, 0.875, 0.9919, 0.8438, 0.9919, 0.8437, 0.5247, 0.9062, 0.5247, 0.9062, 0.9919, 0.875, 0.9919, 0.875, 0.5247, 0.9375, 0.5247, 0.9375, 0.9919, 0.9062, 0.9919, 0.9062, 0.5247, 0.9687, 0.5247, 0.9688, 0.9919, 0.9375, 0.9919, 0.9375, 0.5247, 1.0, 0.5247, 1.0, 0.9919, 0.9688, 0.9919, 0.9687, 0.5247, 0.4062, 1.0, 0.4375, 1.0, 0.4375, 1.0, 0.4063, 1.0, 0.0, 1.0, 0.03125, 1.0, 0.03125, 1.0, 0.0, 1.0, 0.8438, 1.0, 0.875, 1.0, 0.875, 1.0, 0.8438, 1.0, 0.4375, 1.0, 0.4688, 1.0, 0.4688, 1.0, 0.4375, 1.0, 0.03125, 1.0, 0.0625, 1.0, 0.0625, 1.0, 0.03125, 1.0, 0.875, 1.0, 0.9062, 1.0, 0.9062, 1.0, 0.875, 1.0, 0.4688, 1.0, 0.5, 1.0, 0.5, 1.0, 0.4688, 1.0, 0.0625, 1.0, 0.09375, 1.0, 0.09375, 1.0, 0.0625, 1.0, 0.9062, 1.0, 0.9375, 1.0, 0.9375, 1.0, 0.9062, 1.0, 0.5, 1.0, 0.5312, 1.0, 0.5312, 1.0, 0.5, 1.0, 0.09375, 1.0, 0.125, 1.0, 0.125, 1.0, 0.09375, 1.0, 0.9375, 1.0, 0.9688, 1.0, 0.9688, 1.0, 0.9375, 1.0, 0.5312, 1.0, 0.5625, 1.0, 0.5625, 1.0, 0.5312, 1.0, 0.125, 1.0, 0.1562, 1.0, 0.1563, 1.0, 0.125, 1.0, 0.9688, 1.0, 1.0, 1.0, 1.0, 1.0, 0.9688, 1.0, 0.5625, 1.0, 0.5938, 1.0, 0.5938, 1.0, 0.5625, 1.0, 0.1562, 1.0, 0.1875, 1.0, 0.1875, 1.0, 0.1563, 1.0, 0.5938, 1.0, 0.625, 1.0, 0.625, 1.0, 0.5938, 1.0, 0.1875, 1.0, 0.2188, 1.0, 0.2188, 1.0, 0.1875, 1.0, 0.625, 1.0, 0.6562, 1.0, 0.6562, 1.0, 0.625, 1.0, 0.2188, 1.0, 0.25, 1.0, 0.25, 1.0, 0.2188, 1.0, 0.6562, 1.0, 0.6875, 1.0, 0.6875, 1.0, 0.6562, 1.0, 0.25, 1.0, 0.2812, 1.0, 0.2812, 1.0, 0.25, 1.0, 0.6875, 1.0, 0.7188, 1.0, 0.7188, 1.0, 0.6875, 1.0, 0.2812, 1.0, 0.3125, 1.0, 0.3125, 1.0, 0.2812, 1.0, 0.7188, 1.0, 0.75, 1.0, 0.75, 1.0, 0.7188, 1.0, 0.3125, 1.0, 0.3438, 1.0, 0.3438, 1.0, 0.3125, 1.0, 0.75, 1.0, 0.7812, 1.0, 0.7812, 1.0, 0.75, 1.0, 0.3438, 1.0, 0.375, 1.0, 0.375, 1.0, 0.3438, 1.0, 0.7812, 1.0, 0.8125, 1.0, 0.8125, 1.0, 0.7812, 1.0, 0.375, 1.0, 0.4062, 1.0, 0.4063, 1.0, 0.375, 1.0, 0.8125, 1.0, 0.8438, 1.0, 0.8438, 1.0, 0.8125, 1.0, 1.0, 0.5, 1.0, 0.5137, 0.9687, 0.5137, 0.9688, 0.5, 0.9688, 0.5, 0.9687, 0.5137, 0.9375, 0.5137, 0.9375, 0.5, 0.9375, 0.5, 0.9375, 0.5137, 0.9062, 0.5137, 0.9062, 0.5, 0.9062, 0.5, 0.9062, 0.5137, 0.875, 0.5137, 0.875, 0.5, 0.875, 0.5, 0.875, 0.5137, 0.8437, 0.5137, 0.8438, 0.5, 0.8438, 0.5, 0.8437, 0.5137, 0.8125, 0.5137, 0.8125, 0.5, 0.8125, 0.5, 0.8125, 0.5137, 0.7812, 0.5137, 0.7812, 0.5, 0.7812, 0.5, 0.7812, 0.5137, 0.75, 0.5137, 0.75, 0.5, 0.75, 0.5, 0.75, 0.5137, 0.7187, 0.5137, 0.7188, 0.5, 0.7188, 0.5, 0.7187, 0.5137, 0.6875, 0.5137, 0.6875, 0.5, 0.6875, 0.5, 0.6875, 0.5137, 0.6562, 0.5137, 0.6562, 0.5, 0.6562, 0.5, 0.6562, 0.5137, 0.625, 0.5137, 0.625, 0.5, 0.625, 0.5, 0.625, 0.5137, 0.5937, 0.5137, 0.5938, 0.5, 0.5938, 0.5, 0.5937, 0.5137, 0.5625, 0.5137, 0.5625, 0.5, 0.5625, 0.5, 0.5625, 0.5137, 0.5312, 0.5137, 0.5312, 0.5, 0.5312, 0.5, 0.5312, 0.5137, 0.5, 0.5137, 0.5, 0.5, 0.5, 0.5, 0.5, 0.5137, 0.4687, 0.5137, 0.4688, 0.5, 0.4688, 0.5, 0.4687, 0.5137, 0.4375, 0.5137, 0.4375, 0.5, 0.4375, 0.5, 0.4375, 0.5137, 0.4062, 0.5137, 0.4062, 0.5, 0.4062, 0.5, 0.4062, 0.5137, 0.375, 0.5137, 0.375, 0.5, 0.375, 0.5, 0.375, 0.5137, 0.3438, 0.5137, 0.3438, 0.5, 0.3438, 0.5, 0.3438, 0.5137, 0.3125, 0.5137, 0.3125, 0.5, 0.3125, 0.5, 0.3125, 0.5137, 0.2812, 0.5137, 0.2812, 0.5, 0.2812, 0.5, 0.2812, 0.5137, 0.25, 0.5137, 0.25, 0.5, 0.25, 0.5, 0.25, 0.5137, 0.2188, 0.5137, 0.2188, 0.5, 0.2188, 0.5, 0.2188, 0.5137, 0.1875, 0.5137, 0.1875, 0.5, 0.1875, 0.5, 0.1875, 0.5137, 0.1562, 0.5137, 0.1562, 0.5, 0.1562, 0.5, 0.1562, 0.5137, 0.125, 0.5137, 0.125, 0.5, 0.125, 0.5, 0.125, 0.5137, 0.09375, 0.5137, 0.09375, 0.5, 0.09375, 0.5, 0.09375, 0.5137, 0.0625, 0.5137, 0.0625, 0.5, 0.0625, 0.5, 0.0625, 0.5137, 0.03125, 0.5137, 0.03125, 0.5, 0.03125, 0.5, 0.03125, 0.5137, 0.0, 0.5137, 0.0, 0.5, 1.0, 0.5137, 1.0, 0.5247, 0.9687, 0.5247, 0.9687, 0.5137, 0.9687, 0.5137, 0.9687, 0.5247, 0.9375, 0.5247, 0.9375, 0.5137, 0.9375, 0.5137, 0.9375, 0.5247, 0.9062, 0.5247, 0.9062, 0.5137, 0.9062, 0.5137, 0.9062, 0.5247, 0.875, 0.5247, 0.875, 0.5137, 0.875, 0.5137, 0.875, 0.5247, 0.8437, 0.5247, 0.8437, 0.5137, 0.8437, 0.5137, 0.8437, 0.5247, 0.8125, 0.5247, 0.8125, 0.5137, 0.8125, 0.5137, 0.8125, 0.5247, 0.7812, 0.5247, 0.7812, 0.5137, 0.7812, 0.5137, 0.7812, 0.5247, 0.75, 0.5247, 0.75, 0.5137, 0.75, 0.5137, 0.75, 0.5247, 0.7187, 0.5247, 0.7187, 0.5137, 0.7187, 0.5137, 0.7187, 0.5247, 0.6875, 0.5247, 0.6875, 0.5137, 0.6875, 0.5137, 0.6875, 0.5247, 0.6562, 0.5247, 0.6562, 0.5137, 0.6562, 0.5137, 0.6562, 0.5247, 0.625, 0.5247, 0.625, 0.5137, 0.625, 0.5137, 0.625, 0.5247, 0.5938, 0.5247, 0.5937, 0.5137, 0.5937, 0.5137, 0.5938, 0.5247, 0.5625, 0.5247, 0.5625, 0.5137, 0.5625, 0.5137, 0.5625, 0.5247, 0.5312, 0.5247, 0.5312, 0.5137, 0.5312, 0.5137, 0.5312, 0.5247, 0.5, 0.5247, 0.5, 0.5137, 0.5, 0.5137, 0.5, 0.5247, 0.4687, 0.5247, 0.4687, 0.5137, 0.4687, 0.5137, 0.4687, 0.5247, 0.4375, 0.5247, 0.4375, 0.5137, 0.4375, 0.5137, 0.4375, 0.5247, 0.4062, 0.5247, 0.4062, 0.5137, 0.4062, 0.5137, 0.4062, 0.5247, 0.375, 0.5247, 0.375, 0.5137, 0.375, 0.5137, 0.375, 0.5247, 0.3438, 0.5247, 0.3438, 0.5137, 0.3438, 0.5137, 0.3438, 0.5247, 0.3125, 0.5247, 0.3125, 0.5137, 0.3125, 0.5137, 0.3125, 0.5247, 0.2812, 0.5247, 0.2812, 0.5137, 0.2812, 0.5137, 0.2812, 0.5247, 0.25, 0.5247, 0.25, 0.5137, 0.25, 0.5137, 0.25, 0.5247, 0.2188, 0.5247, 0.2188, 0.5137, 0.2188, 0.5137, 0.2188, 0.5247, 0.1875, 0.5247, 0.1875, 0.5137, 0.1875, 0.5137, 0.1875, 0.5247, 0.1562, 0.5247, 0.1562, 0.5137, 0.1562, 0.5137, 0.1562, 0.5247, 0.125, 0.5247, 0.125, 0.5137, 0.125, 0.5137, 0.125, 0.5247, 0.09375, 0.5247, 0.09375, 0.5137, 0.09375, 0.5137, 0.09375, 0.5247, 0.0625, 0.5247, 0.0625, 0.5137, 0.0625, 0.5137, 0.0625, 0.5247, 0.03125, 0.5247, 0.03125, 0.5137, 0.03125, 0.5137, 0.03125, 0.5247, 0.0, 0.5247, 0.0, 0.5137, 0.4063, 1.0, 0.4375, 1.0, 0.4375, 1.0, 0.4063, 1.0, 0.0, 1.0, 0.03125, 1.0, 0.03125, 1.0, 0.0, 1.0, 0.8438, 1.0, 0.875, 1.0, 0.875, 1.0, 0.8438, 1.0, 0.4375, 1.0, 0.4688, 1.0, 0.4688, 1.0, 0.4375, 1.0, 0.03125, 1.0, 0.0625, 1.0, 0.0625, 1.0, 0.03125, 1.0, 0.875, 1.0, 0.9062, 1.0, 0.9062, 1.0, 0.875, 1.0, 0.4688, 1.0, 0.5, 1.0, 0.5, 1.0, 0.4688, 1.0, 0.0625, 1.0, 0.09375, 1.0, 0.09375, 1.0, 0.0625, 1.0, 0.9062, 1.0, 0.9375, 1.0, 0.9375, 1.0, 0.9062, 1.0, 0.5, 1.0, 0.5312, 1.0, 0.5312, 1.0, 0.5, 1.0, 0.09375, 1.0, 0.125, 1.0, 0.125, 1.0, 0.09375, 1.0, 0.9375, 1.0, 0.9688, 1.0, 0.9687, 1.0, 0.9375, 1.0, 0.5312, 1.0, 0.5625, 1.0, 0.5625, 1.0, 0.5312, 1.0, 0.125, 1.0, 0.1563, 1.0, 0.1562, 1.0, 0.125, 1.0, 0.9688, 1.0, 1.0, 1.0, 1.0, 1.0, 0.9687, 1.0, 0.5625, 1.0, 0.5938, 1.0, 0.5938, 1.0, 0.5625, 1.0, 0.1563, 1.0, 0.1875, 1.0, 0.1875, 1.0, 0.1562, 1.0, 0.5938, 1.0, 0.625, 1.0, 0.625, 1.0, 0.5938, 1.0, 0.1875, 1.0, 0.2188, 1.0, 0.2188, 1.0, 0.1875, 1.0, 0.625, 1.0, 0.6562, 1.0, 0.6562, 1.0, 0.625, 1.0, 0.2188, 1.0, 0.25, 1.0, 0.25, 1.0, 0.2188, 1.0, 0.6562, 1.0, 0.6875, 1.0, 0.6875, 1.0, 0.6562, 1.0, 0.25, 1.0, 0.2812, 1.0, 0.2812, 1.0, 0.25, 1.0, 0.6875, 1.0, 0.7188, 1.0, 0.7188, 1.0, 0.6875, 1.0, 0.2812, 1.0, 0.3125, 1.0, 0.3125, 1.0, 0.2812, 1.0, 0.7188, 1.0, 0.75, 1.0, 0.75, 1.0, 0.7188, 1.0, 0.3125, 1.0, 0.3438, 1.0, 0.3437, 1.0, 0.3125, 1.0, 0.75, 1.0, 0.7812, 1.0, 0.7812, 1.0, 0.75, 1.0, 0.3438, 1.0, 0.375, 1.0, 0.375, 1.0, 0.3437, 1.0, 0.7812, 1.0, 0.8125, 1.0, 0.8125, 1.0, 0.7812, 1.0, 0.375, 1.0, 0.4063, 1.0, 0.4063, 1.0, 0.375, 1.0, 0.8125, 1.0, 0.8438, 1.0, 0.8438, 1.0, 0.8125, 1.0])
me_cylinder.use_remesh_fix_poles = True
me_cylinder.use_remesh_preserve_attributes = False
me_cylinder.use_mirror_vertex_groups = False
me_cylinder.update()

# ---- objects
ob_light = bpy.data.objects.new('Light', light_light)
ob_camera = bpy.data.objects.new('Camera', cam_camera)
ob_cup = bpy.data.objects.new('Cup', me_cylinder)

# ---- transforms, parenting, visibility, modifiers, constraints
ob_light.location = (4.076, 1.005, 5.904)
ob_light.rotation_euler = (0.6503, 0.05522, 1.866)
ob_light.lock_rotations_4d = False
ob_light.empty_display_type = 'ARROWS'
ob_light.color = (0.0, 0.0, 0.0, 0.0)
ob_light.lineart.crease_threshold = 0.0
ob_camera.location = (7.359, -6.926, 4.958)
ob_camera.rotation_euler = (1.109, 0.0, 0.8149)
ob_camera.lock_rotations_4d = False
ob_camera.empty_display_type = 'ARROWS'
ob_camera.color = (0.0, 0.0, 0.0, 0.0)
ob_camera.display_type = 'WIRE'
ob_camera.lineart.crease_threshold = 0.0
ob_cup.location = (0.0, 0.0, 0.0)
ob_cup.lineart.crease_threshold = 0.0

# ---- collection membership
col_collection.objects.link(ob_light)
col_collection.objects.link(ob_camera)
col_collection.objects.link(ob_cup)

# ---- scene / render settings (as saved in the file)
scene.camera = ob_camera
scene.frame_start = 1; scene.frame_end = 250; scene.frame_set(1)
scene.render.engine = 'BLENDER_EEVEE_NEXT'
scene.cycles.use_denoising = False
scene.cycles.samples = 128
scene.cycles.sampling_pattern = 'TABULATED_SOBOL'
scene.cycles.use_adaptive_sampling = False
scene.cycles.use_light_tree = False
scene.view_settings.view_transform = 'Filmic'
bpy.context.view_layer.update()
